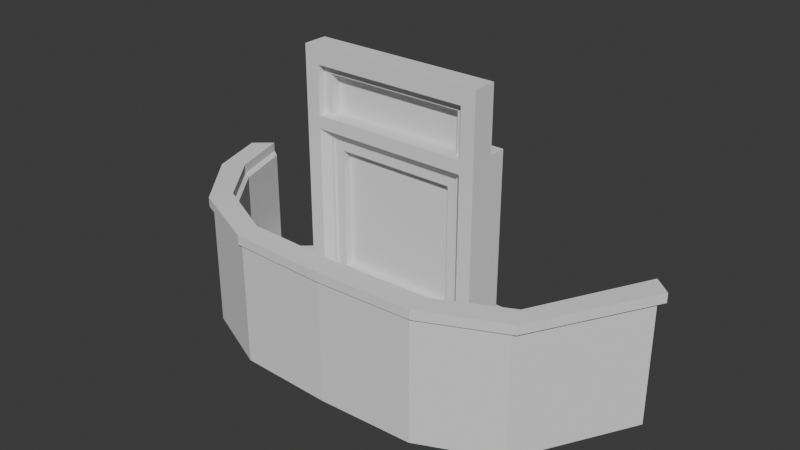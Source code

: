 # Source: assets.blend  (saved by Blender 5.1.30; exported with 4.5.12 LTS)
import bpy
from mathutils import Matrix  # noqa: F401  (used for matrix-valued properties, if any)

bpy.ops.wm.read_factory_settings(use_empty=True)
scene = bpy.context.scene
scene.name = 'Scene'

# ---- collections
col_collection = bpy.data.collections.new('Collection'); scene.collection.children.link(col_collection)

# ---- world
world_world = bpy.data.worlds.new('World'); scene.world = world_world
world_world.use_nodes = True; world_world.node_tree.nodes.clear()
_N = world_world.node_tree.nodes; _L = world_world.node_tree.links
n0 = _N.new('ShaderNodeOutputWorld'); n0.name = 'World Output'; n0.location = (300, 300)
n1 = _N.new('ShaderNodeBackground'); n1.name = 'Background'; n1.location = (10, 300)
n1.inputs[0].default_value = (0.05088, 0.05088, 0.05088, 1.0)
_L.new(n1.outputs[0], n0.inputs[0])
n0.is_active_output = True
world_world.color = (0.05088, 0.05088, 0.05088)
world_world.sun_shadow_jitter_overblur = 0.0

# ---- meshes
me_cube = bpy.data.meshes.new('Cube')
me_cube.from_pydata([(-1.301, -0.2021, -1.301), (-1.301, -0.2021, 1.301), (-1.513, 0.4994, -1.513), (-1.513, 0.4994, 1.513), (1.301, -0.2021, -1.301), (1.301, -0.2021, 1.301), (1.513, 0.4994, -1.513), (1.513, 0.4994, 1.513), (-1.513, -0.2021, -1.513), (-1.513, -0.2021, 1.513), (1.513, -0.2021, 1.513), (1.513, -0.2021, -1.513), (-0.976, -0.03281, -0.976), (-0.976, -0.03281, 0.976), (0.976, -0.03281, 0.976), (0.976, -0.03281, -0.976), (-1.13, -0.03281, -1.13), (-1.13, -0.03281, 1.13), (1.13, -0.03281, 1.13), (1.13, -0.03281, -1.13), (-0.976, 0.1735, -0.976), (-0.976, 0.1735, 0.976), (0.976, 0.1735, 0.976), (0.976, 0.1735, -0.976)], [], [(8, 9, 3, 2), (2, 3, 7, 6), (6, 7, 10, 11), (5, 1, 17, 18), (2, 6, 11, 8), (7, 3, 9, 10), (0, 1, 9, 8), (5, 4, 11, 10), (4, 0, 8, 11), (1, 5, 10, 9), (12, 15, 23, 20), (4, 5, 18, 19), (0, 4, 19, 16), (1, 0, 16, 17), (12, 13, 17, 16), (14, 15, 19, 18), (15, 12, 16, 19), (13, 14, 18, 17), (23, 22, 21, 20), (13, 12, 20, 21), (14, 13, 21, 22), (15, 14, 22, 23)])
_uv = me_cube.uv_layers.new(name='UVMap')
_uv.uv.foreach_set('vector', [0.375, 0.0, 0.625, 0.0, 0.625, 0.25, 0.375, 0.25, 0.125, 0.5, 0.875, 0.5, 0.625, 0.5, 0.375, 0.5, 0.375, 0.5, 0.625, 0.5, 0.625, 0.75, 0.375, 0.75, 0.6075, 0.7675, 0.6075, 0.9825, 0.6075, 0.9825, 0.6075, 0.7675, 0.125, 0.5, 0.375, 0.5, 0.375, 0.75, 0.125, 0.75, 0.625, 0.5, 0.875, 0.5, 0.875, 0.75, 0.625, 0.75, 0.3925, 0.9825, 0.6075, 0.9825, 0.625, 1.0, 0.375, 1.0, 0.6075, 0.7675, 0.3925, 0.7675, 0.375, 0.75, 0.625, 0.75, 0.3925, 0.7675, 0.3925, 0.9825, 0.375, 1.0, 0.375, 0.75, 0.6075, 0.9825, 0.6075, 0.7675, 0.625, 0.75, 0.625, 1.0, 0.4072, 0.9678, 0.4072, 0.7822, 0.4072, 0.7822, 0.4072, 0.9678, 0.3925, 0.7675, 0.6075, 0.7675, 0.6075, 0.7675, 0.3925, 0.7675, 0.3925, 0.9825, 0.3925, 0.7675, 0.3925, 0.7675, 0.3925, 0.9825, 0.6075, 0.9825, 0.3925, 0.9825, 0.3925, 0.9825, 0.6075, 0.9825, 0.4072, 0.9678, 0.5928, 0.9678, 0.6075, 0.9825, 0.3925, 0.9825, 0.5928, 0.7822, 0.4072, 0.7822, 0.3925, 0.7675, 0.6075, 0.7675, 0.4072, 0.7822, 0.4072, 0.9678, 0.3925, 0.9825, 0.3925, 0.7675, 0.5928, 0.9678, 0.5928, 0.7822, 0.6075, 0.7675, 0.6075, 0.9825, 0.4072, 0.7822, 0.5928, 0.7822, 0.5928, 0.9678, 0.4072, 0.9678, 0.5928, 0.9678, 0.4072, 0.9678, 0.4072, 0.9678, 0.5928, 0.9678, 0.5928, 0.7822, 0.5928, 0.9678, 0.5928, 0.9678, 0.5928, 0.7822, 0.4072, 0.7822, 0.5928, 0.7822, 0.5928, 0.7822, 0.4072, 0.7822])
me_cube.update()
me_cube_002 = bpy.data.meshes.new('Cube.002')
me_cube_002.from_pydata([(-1.522, -0.2015, -2.569), (-1.522, -0.2015, 2.569), (-1.522, 0.2015, -2.569), (-1.522, 0.2015, 2.569), (1.522, -0.2015, -2.569), (1.522, -0.2015, 2.569), (1.522, 0.2015, -2.569), (1.522, 0.2015, 2.569), (1.289, 0.2015, -2.569), (-1.289, 0.2015, -2.569), (-1.289, 0.2015, 2.569), (1.289, 0.2015, 2.569), (-1.289, -0.2015, -2.569), (1.289, -0.2015, -2.569), (1.289, -0.2015, 2.569), (-1.289, -0.2015, 2.569), (-1.522, -0.2015, 2.296), (-1.522, 0.2015, 2.296), (1.522, 0.2015, 2.296), (1.522, -0.2015, 2.296), (1.289, -0.2015, 2.296), (-1.289, -0.2015, 2.296), (-1.289, 0.2015, 2.296), (1.289, 0.2015, 2.296), (-1.148, -0.07569, -2.429), (1.148, -0.07569, -2.429), (1.148, -0.07569, 2.155), (-1.148, -0.07569, 2.155), (-1.289, -0.07569, -2.569), (1.289, -0.07569, -2.569), (1.289, -0.07569, 2.296), (-1.289, -0.07569, 2.296), (-1.148, 0.09868, -2.429), (1.148, 0.09868, -2.429), (1.148, 0.09868, 2.155), (-1.148, 0.09868, 2.155)], [], [(16, 1, 3, 17), (23, 11, 7, 18), (18, 7, 5, 19), (21, 15, 1, 16), (8, 6, 4, 13, 29), (10, 3, 1, 15), (7, 11, 14, 5), (11, 10, 15, 14), (2, 9, 28, 12, 0), (19, 5, 14, 20), (20, 14, 15, 21), (17, 3, 10, 22), (22, 10, 11, 23), (9, 22, 23, 8), (2, 17, 22, 9), (13, 20, 30, 29), (4, 19, 20, 13), (12, 21, 16, 0), (6, 18, 19, 4), (8, 23, 18, 6), (0, 16, 17, 2), (26, 27, 35, 34), (20, 21, 31, 30), (21, 12, 28, 31), (9, 8, 29, 28), (25, 24, 28, 29), (26, 25, 29, 30), (24, 27, 31, 28), (27, 26, 30, 31), (33, 34, 35, 32), (25, 26, 34, 33), (27, 24, 32, 35), (24, 25, 33, 32)])
_uv = me_cube_002.uv_layers.new(name='UVMap')
_uv.uv.foreach_set('vector', [0.6117, 0.0, 0.625, 0.0, 0.625, 0.25, 0.6117, 0.25, 0.6117, 0.4167, 0.625, 0.4167, 0.625, 0.5, 0.6117, 0.5, 0.6117, 0.5, 0.625, 0.5, 0.625, 0.75, 0.6117, 0.75, 0.6117, 0.9167, 0.625, 0.9167, 0.625, 1.0, 0.6117, 1.0, 0.2917, 0.5, 0.375, 0.5, 0.375, 0.75, 0.2917, 0.75, 0.2917, 0.6073, 0.7917, 0.5, 0.875, 0.5, 0.875, 0.75, 0.7917, 0.75, 0.625, 0.5, 0.7083, 0.5, 0.7083, 0.75, 0.625, 0.75, 0.7083, 0.5, 0.7917, 0.5, 0.7917, 0.75, 0.7083, 0.75, 0.125, 0.5, 0.2083, 0.5, 0.2083, 0.6073, 0.2083, 0.75, 0.125, 0.75, 0.6117, 0.75, 0.625, 0.75, 0.625, 0.8333, 0.6117, 0.8333, 0.6117, 0.8333, 0.625, 0.8333, 0.625, 0.9167, 0.6117, 0.9167, 0.6117, 0.25, 0.625, 0.25, 0.625, 0.3333, 0.6117, 0.3333, 0.6117, 0.3333, 0.625, 0.3333, 0.625, 0.4167, 0.6117, 0.4167, 0.375, 0.3333, 0.6117, 0.3333, 0.6117, 0.4167, 0.375, 0.4167, 0.375, 0.25, 0.6117, 0.25, 0.6117, 0.3333, 0.375, 0.3333, 0.375, 0.8333, 0.6117, 0.8333, 0.6117, 0.8333, 0.375, 0.8333, 0.375, 0.75, 0.6117, 0.75, 0.6117, 0.8333, 0.375, 0.8333, 0.375, 0.9167, 0.6117, 0.9167, 0.6117, 1.0, 0.375, 1.0, 0.375, 0.5, 0.6117, 0.5, 0.6117, 0.75, 0.375, 0.75, 0.375, 0.4167, 0.6117, 0.4167, 0.6117, 0.5, 0.375, 0.5, 0.375, 0.0, 0.6117, 0.0, 0.6117, 0.25, 0.375, 0.25, 0.6049, 0.8379, 0.6049, 0.9121, 0.6049, 0.9121, 0.6049, 0.8379, 0.6117, 0.8333, 0.6117, 0.9167, 0.6117, 0.9167, 0.6117, 0.8333, 0.6117, 0.9167, 0.375, 0.9167, 0.375, 0.9167, 0.6117, 0.9167, 0.2083, 0.5, 0.2917, 0.5, 0.2917, 0.75, 0.2083, 0.6073, 0.3818, 0.8379, 0.3818, 0.9121, 0.375, 0.9167, 0.375, 0.8333, 0.6049, 0.8379, 0.3818, 0.8379, 0.375, 0.8333, 0.6117, 0.8333, 0.3818, 0.9121, 0.6049, 0.9121, 0.6117, 0.9167, 0.375, 0.9167, 0.6049, 0.9121, 0.6049, 0.8379, 0.6117, 0.8333, 0.6117, 0.9167, 0.3818, 0.8379, 0.6049, 0.8379, 0.6049, 0.9121, 0.3818, 0.9121, 0.3818, 0.8379, 0.6049, 0.8379, 0.6049, 0.8379, 0.3818, 0.8379, 0.6049, 0.9121, 0.3818, 0.9121, 0.3818, 0.9121, 0.6049, 0.9121, 0.3818, 0.9121, 0.3818, 0.8379, 0.3818, 0.8379, 0.3818, 0.9121])
me_cube_002.update()
me_cube_003 = bpy.data.meshes.new('Cube.003')
me_cube_003.from_pydata([(-3.884, 0.8306, -2.2), (-3.884, 0.8306, -0.1997), (-3.599, 1.074, -2.2), (-3.599, 1.074, -0.1997), (3.884, 0.8306, -2.2), (3.884, 0.8306, -0.1997), (3.599, 1.074, -2.2), (3.599, 1.074, -0.1997), (2.661, -0.7233, -2.2), (1.588, -1.244, -2.2), (-1.588, -1.244, -2.2), (-2.661, -0.7233, -2.2), (-2.661, -0.7233, -0.1997), (-1.588, -1.244, -0.1997), (1.588, -1.244, -0.1997), (2.661, -0.7233, -0.1997), (-2.832, -1.057, -2.2), (-1.588, -1.619, -2.2), (1.588, -1.619, -2.2), (2.832, -1.057, -2.2), (2.832, -1.057, -0.1997), (1.588, -1.619, -0.1997), (-1.588, -1.619, -0.1997), (-2.832, -1.057, -0.1997), (0.0, -1.302, -2.2), (0.0, -1.302, -0.1997), (0.0, -1.676, -2.2), (0.0, -1.676, -0.1997), (-3.302, 0.1248, -2.2), (-3.607, -0.0904, -0.1997), (-3.302, 0.1248, -0.1997), (-3.607, -0.0904, -2.2), (-3.998, 0.8757, -0.1642), (-3.704, 1.127, -0.1642), (3.998, 0.8757, -0.1642), (3.704, 1.127, -0.1642), (-2.735, -0.7298, -0.1642), (-1.626, -1.268, -0.1642), (1.626, -1.268, -0.1642), (2.735, -0.7298, -0.1642), (2.912, -1.074, -0.1642), (1.626, -1.655, -0.1642), (-1.626, -1.655, -0.1642), (-2.912, -1.074, -0.1642), (0.0, -1.327, -0.1642), (0.0, -1.714, -0.1642), (-3.712, -0.07593, -0.1642), (-3.397, 0.1464, -0.1642), (-3.998, 0.8757, -0.007757), (-3.704, 1.127, -0.007757), (3.998, 0.8757, -0.007757), (3.704, 1.127, -0.007757), (-2.735, -0.7298, -0.007757), (-1.626, -1.268, -0.007757), (1.626, -1.268, -0.007757), (2.735, -0.7298, -0.007757), (2.912, -1.074, -0.007757), (1.626, -1.655, -0.007757), (-1.626, -1.655, -0.007757), (-2.912, -1.074, -0.007757), (0.0, -1.327, -0.007757), (0.0, -1.714, -0.007757), (-3.712, -0.07593, -0.007757), (-3.397, 0.1464, -0.007757), (-3.884, 0.8306, -1.989), (-3.599, 1.074, -1.989), (3.599, 1.074, -1.989), (3.884, 0.8306, -1.989), (2.832, -1.057, -1.989), (1.588, -1.619, -1.989), (-1.588, -1.619, -1.989), (-2.832, -1.057, -1.989), (-2.661, -0.7233, -1.989), (-1.588, -1.244, -1.989), (1.588, -1.244, -1.989), (2.661, -0.7233, -1.989), (0.0, -1.302, -1.989), (0.0, -1.676, -1.989), (-3.302, 0.1248, -1.989), (-3.607, -0.0904, -1.989), (-2.689, 1.92, -2.011), (-2.689, 1.92, -2.177), (-2.454, 1.92, -2.177), (2.992, 1.92, -2.011), (2.992, 1.92, -2.177), (2.252, 1.92, -2.177), (1.405, 1.92, -2.177), (0.1519, 1.92, -2.177), (-1.101, 1.92, -2.177), (-1.948, 1.92, -2.177), (-1.948, 1.92, -2.011), (-1.101, 1.92, -2.011), (1.405, 1.92, -2.011), (2.252, 1.92, -2.011), (0.1519, 1.92, -2.011), (-2.454, 1.92, -2.011)], [], [(64, 1, 3, 65), (75, 15, 7, 66), (66, 7, 5, 67), (79, 29, 1, 64), (8, 6, 4, 19), (20, 5, 34, 40), (12, 30, 47, 36), (29, 23, 43, 46), (25, 13, 37, 44), (5, 7, 35, 34), (28, 11, 16, 31), (11, 10, 17, 16), (24, 9, 18, 26), (9, 8, 19, 18), (67, 5, 20, 68), (68, 20, 21, 69), (77, 27, 22, 70), (70, 22, 23, 71), (78, 30, 12, 72), (72, 12, 13, 73), (76, 25, 14, 74), (74, 14, 15, 75), (73, 13, 25, 76), (69, 21, 27, 77), (10, 24, 26, 17), (7, 15, 39, 35), (65, 3, 30, 78), (2, 28, 31, 0), (23, 22, 42, 43), (71, 23, 29, 79), (33, 32, 48, 49), (39, 38, 54, 55), (38, 44, 60, 54), (47, 33, 49, 63), (37, 36, 52, 53), (46, 43, 59, 62), (36, 47, 63, 52), (3, 1, 32, 33), (30, 3, 33, 47), (13, 12, 36, 37), (27, 21, 41, 45), (21, 20, 40, 41), (14, 25, 44, 38), (1, 29, 46, 32), (22, 27, 45, 42), (15, 14, 38, 39), (63, 49, 48, 62), (51, 55, 56, 50), (55, 54, 57, 56), (60, 53, 58, 61), (53, 52, 59, 58), (54, 60, 61, 57), (52, 63, 62, 59), (40, 34, 50, 56), (35, 39, 55, 51), (44, 37, 53, 60), (41, 40, 56, 57), (34, 35, 51, 50), (45, 41, 57, 61), (42, 45, 61, 58), (32, 46, 62, 48), (43, 42, 58, 59), (16, 71, 79, 31), (74, 75, 93, 92), (18, 69, 77, 26), (2, 65, 80, 81), (73, 76, 94, 91), (65, 78, 95, 80), (11, 28, 82, 89), (10, 11, 89, 88), (17, 70, 71, 16), (26, 77, 70, 17), (19, 68, 69, 18), (4, 67, 68, 19), (31, 79, 64, 0), (6, 66, 67, 4), (9, 24, 87, 86), (0, 64, 65, 2), (81, 80, 95, 82), (88, 91, 94, 87), (86, 92, 93, 85), (87, 94, 92, 86), (89, 90, 91, 88), (82, 95, 90, 89), (85, 93, 83, 84), (28, 2, 81, 82), (76, 74, 92, 94), (6, 8, 85, 84), (72, 73, 91, 90), (8, 9, 86, 85), (75, 66, 83, 93), (66, 6, 84, 83), (78, 72, 90, 95), (24, 10, 88, 87)])
_uv = me_cube_003.uv_layers.new(name='UVMap')
_uv.uv.foreach_set('vector', [0.4013, 0.0, 0.625, 0.0, 0.625, 0.25, 0.4013, 0.25, 0.4013, 0.45, 0.625, 0.45, 0.625, 0.5, 0.4013, 0.5, 0.4013, 0.5, 0.625, 0.5, 0.625, 0.75, 0.4013, 0.75, 0.4013, 0.975, 0.625, 0.975, 0.625, 1.0, 0.4013, 1.0, 0.325, 0.5, 0.375, 0.5, 0.375, 0.75, 0.325, 0.75, 0.625, 0.8, 0.625, 0.75, 0.625, 0.75, 0.625, 0.8, 0.625, 0.3, 0.625, 0.275, 0.625, 0.275, 0.625, 0.3, 0.625, 0.975, 0.625, 0.95, 0.625, 0.95, 0.625, 0.975, 0.625, 0.375, 0.625, 0.35, 0.625, 0.35, 0.625, 0.375, 0.625, 0.75, 0.625, 0.5, 0.625, 0.5, 0.625, 0.75, 0.15, 0.5, 0.175, 0.5, 0.175, 0.75, 0.15, 0.75, 0.175, 0.5, 0.225, 0.5, 0.225, 0.75, 0.175, 0.75, 0.25, 0.5, 0.275, 0.5, 0.275, 0.75, 0.25, 0.75, 0.275, 0.5, 0.325, 0.5, 0.325, 0.75, 0.275, 0.75, 0.4013, 0.75, 0.625, 0.75, 0.625, 0.8, 0.4013, 0.8, 0.4013, 0.8, 0.625, 0.8, 0.625, 0.85, 0.4013, 0.85, 0.4013, 0.875, 0.625, 0.875, 0.625, 0.9, 0.4013, 0.9, 0.4013, 0.9, 0.625, 0.9, 0.625, 0.95, 0.4013, 0.95, 0.4013, 0.275, 0.625, 0.275, 0.625, 0.3, 0.4013, 0.3, 0.4013, 0.3, 0.625, 0.3, 0.625, 0.35, 0.4013, 0.35, 0.4013, 0.375, 0.625, 0.375, 0.625, 0.4, 0.4013, 0.4, 0.4013, 0.4, 0.625, 0.4, 0.625, 0.45, 0.4013, 0.45, 0.4013, 0.35, 0.625, 0.35, 0.625, 0.375, 0.4013, 0.375, 0.4013, 0.85, 0.625, 0.85, 0.625, 0.875, 0.4013, 0.875, 0.225, 0.5, 0.25, 0.5, 0.25, 0.75, 0.225, 0.75, 0.625, 0.5, 0.625, 0.45, 0.625, 0.45, 0.625, 0.5, 0.4013, 0.25, 0.625, 0.25, 0.625, 0.275, 0.4013, 0.275, 0.125, 0.5, 0.15, 0.5, 0.15, 0.75, 0.125, 0.75, 0.625, 0.95, 0.625, 0.9, 0.625, 0.9, 0.625, 0.95, 0.4013, 0.95, 0.625, 0.95, 0.625, 0.975, 0.4013, 0.975, 0.625, 0.25, 0.625, 0.0, 0.625, 0.0, 0.625, 0.25, 0.625, 0.45, 0.625, 0.4, 0.625, 0.4, 0.625, 0.45, 0.625, 0.4, 0.625, 0.375, 0.625, 0.375, 0.625, 0.4, 0.625, 0.275, 0.625, 0.25, 0.625, 0.25, 0.625, 0.275, 0.625, 0.35, 0.625, 0.3, 0.625, 0.3, 0.625, 0.35, 0.625, 0.975, 0.625, 0.95, 0.625, 0.95, 0.625, 0.975, 0.625, 0.3, 0.625, 0.275, 0.625, 0.275, 0.625, 0.3, 0.625, 0.25, 0.625, 0.0, 0.625, 0.0, 0.625, 0.25, 0.625, 0.275, 0.625, 0.25, 0.625, 0.25, 0.625, 0.275, 0.625, 0.35, 0.625, 0.3, 0.625, 0.3, 0.625, 0.35, 0.625, 0.875, 0.625, 0.85, 0.625, 0.85, 0.625, 0.875, 0.625, 0.85, 0.625, 0.8, 0.625, 0.8, 0.625, 0.85, 0.625, 0.4, 0.625, 0.375, 0.625, 0.375, 0.625, 0.4, 0.625, 1.0, 0.625, 0.975, 0.625, 0.975, 0.625, 1.0, 0.625, 0.9, 0.625, 0.875, 0.625, 0.875, 0.625, 0.9, 0.625, 0.45, 0.625, 0.4, 0.625, 0.4, 0.625, 0.45, 0.85, 0.5, 0.875, 0.5, 0.875, 0.75, 0.85, 0.75, 0.625, 0.5, 0.675, 0.5, 0.675, 0.75, 0.625, 0.75, 0.675, 0.5, 0.725, 0.5, 0.725, 0.75, 0.675, 0.75, 0.75, 0.5, 0.775, 0.5, 0.775, 0.75, 0.75, 0.75, 0.775, 0.5, 0.825, 0.5, 0.825, 0.75, 0.775, 0.75, 0.725, 0.5, 0.75, 0.5, 0.75, 0.75, 0.725, 0.75, 0.825, 0.5, 0.85, 0.5, 0.85, 0.75, 0.825, 0.75, 0.625, 0.8, 0.625, 0.75, 0.625, 0.75, 0.625, 0.8, 0.625, 0.5, 0.625, 0.45, 0.625, 0.45, 0.625, 0.5, 0.625, 0.375, 0.625, 0.35, 0.625, 0.35, 0.625, 0.375, 0.625, 0.85, 0.625, 0.8, 0.625, 0.8, 0.625, 0.85, 0.625, 0.75, 0.625, 0.5, 0.625, 0.5, 0.625, 0.75, 0.625, 0.875, 0.625, 0.85, 0.625, 0.85, 0.625, 0.875, 0.625, 0.9, 0.625, 0.875, 0.625, 0.875, 0.625, 0.9, 0.625, 1.0, 0.625, 0.975, 0.625, 0.975, 0.625, 1.0, 0.625, 0.95, 0.625, 0.9, 0.625, 0.9, 0.625, 0.95, 0.375, 0.95, 0.4013, 0.95, 0.4013, 0.975, 0.375, 0.975, 0.4013, 0.4, 0.4013, 0.45, 0.4013, 0.45, 0.4013, 0.4, 0.375, 0.85, 0.4013, 0.85, 0.4013, 0.875, 0.375, 0.875, 0.375, 0.25, 0.4013, 0.25, 0.4013, 0.25, 0.375, 0.25, 0.4013, 0.35, 0.4013, 0.375, 0.4013, 0.375, 0.4013, 0.35, 0.4013, 0.25, 0.4013, 0.275, 0.4013, 0.275, 0.4013, 0.25, 0.175, 0.5, 0.15, 0.5, 0.15, 0.5, 0.175, 0.5, 0.225, 0.5, 0.175, 0.5, 0.175, 0.5, 0.225, 0.5, 0.375, 0.9, 0.4013, 0.9, 0.4013, 0.95, 0.375, 0.95, 0.375, 0.875, 0.4013, 0.875, 0.4013, 0.9, 0.375, 0.9, 0.375, 0.8, 0.4013, 0.8, 0.4013, 0.85, 0.375, 0.85, 0.375, 0.75, 0.4013, 0.75, 0.4013, 0.8, 0.375, 0.8, 0.375, 0.975, 0.4013, 0.975, 0.4013, 1.0, 0.375, 1.0, 0.375, 0.5, 0.4013, 0.5, 0.4013, 0.75, 0.375, 0.75, 0.275, 0.5, 0.25, 0.5, 0.25, 0.5, 0.275, 0.5, 0.375, 0.0, 0.4013, 0.0, 0.4013, 0.25, 0.375, 0.25, 0.375, 0.25, 0.4013, 0.25, 0.4013, 0.275, 0.375, 0.275, 0.375, 0.35, 0.4013, 0.35, 0.4013, 0.375, 0.375, 0.375, 0.375, 0.4, 0.4013, 0.4, 0.4013, 0.45, 0.375, 0.45, 0.375, 0.375, 0.4013, 0.375, 0.4013, 0.4, 0.375, 0.4, 0.375, 0.3, 0.4013, 0.3, 0.4013, 0.35, 0.375, 0.35, 0.375, 0.275, 0.4013, 0.275, 0.4013, 0.3, 0.375, 0.3, 0.375, 0.45, 0.4013, 0.45, 0.4013, 0.5, 0.375, 0.5, 0.15, 0.5, 0.125, 0.5, 0.125, 0.5, 0.15, 0.5, 0.4013, 0.375, 0.4013, 0.4, 0.4013, 0.4, 0.4013, 0.375, 0.375, 0.5, 0.325, 0.5, 0.325, 0.5, 0.375, 0.5, 0.4013, 0.3, 0.4013, 0.35, 0.4013, 0.35, 0.4013, 0.3, 0.325, 0.5, 0.275, 0.5, 0.275, 0.5, 0.325, 0.5, 0.4013, 0.45, 0.4013, 0.5, 0.4013, 0.5, 0.4013, 0.45, 0.4013, 0.5, 0.375, 0.5, 0.375, 0.5, 0.4013, 0.5, 0.4013, 0.275, 0.4013, 0.3, 0.4013, 0.3, 0.4013, 0.275, 0.25, 0.5, 0.225, 0.5, 0.225, 0.5, 0.25, 0.5])
me_cube_003.use_mirror_x = True
me_cube_003.update()

# ---- objects
ob_window = bpy.data.objects.new('window', me_cube)
ob_door = bpy.data.objects.new('door', me_cube_002)
ob_balcony = bpy.data.objects.new('balcony', me_cube_003)

# ---- transforms, parenting, visibility, modifiers, constraints
ob_window.location = (0.0, 0.0, 0.0)
ob_door.location = (0.0, 0.0, 0.0)
ob_balcony.location = (0.0, 0.0, 0.0)
ob_balcony.use_mesh_mirror_x = True

# ---- collection membership
col_collection.objects.link(ob_window)
col_collection.objects.link(ob_door)
col_collection.objects.link(ob_balcony)

# ---- scene / render settings (as saved in the file)
scene.frame_start = 1; scene.frame_end = 250; scene.frame_set(13)
scene.render.engine = 'BLENDER_EEVEE_NEXT'
scene.render.bake_bias = 0.0
scene.render.bake_samples = 0
bpy.context.view_layer.update()

# ---- added for rendering (the .blend has no active camera and no usable light): camera, sun
cam_auto = bpy.data.cameras.new('AutoCamera')
cam_auto.lens = 50.0
cam_auto.sensor_width = 36.0
cam_auto.clip_end = 1000.0
ob_auto_camera = bpy.data.objects.new('AutoCamera', cam_auto)
scene.collection.objects.link(ob_auto_camera)
ob_auto_camera.location = (9.41565, -11.1961, 7.53252)
ob_auto_camera.rotation_euler = (1.09748, -7.21219e-08, 0.694738)
scene.camera = ob_auto_camera
light_auto_sun = bpy.data.lights.new('AutoSun', 'SUN')
light_auto_sun.energy = 3.0
light_auto_sun.angle = 0.0523599
ob_auto_sun = bpy.data.objects.new('AutoSun', light_auto_sun)
scene.collection.objects.link(ob_auto_sun)
ob_auto_sun.rotation_euler = (0.872665, 0.174533, 0.523599)
bpy.context.view_layer.update()

